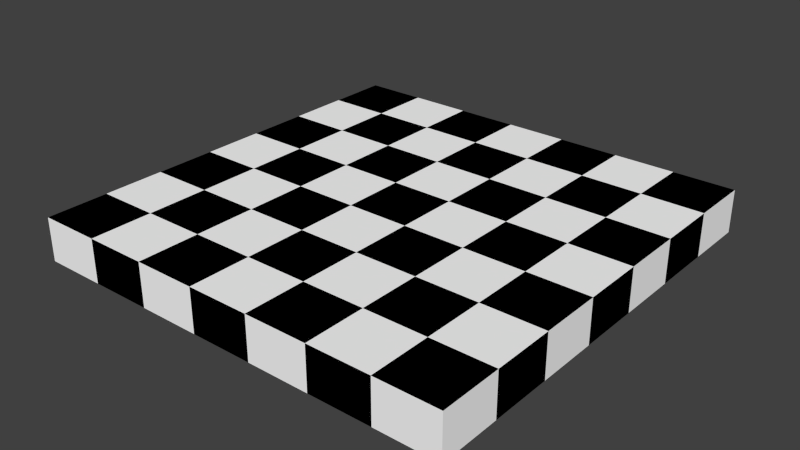 # Source: m_07_a.blend  (saved by Blender 2.76.0; exported with 4.5.12 LTS)
import bpy
from mathutils import Matrix  # noqa: F401  (used for matrix-valued properties, if any)

bpy.ops.wm.read_factory_settings(use_empty=True)
scene = bpy.context.scene
scene.name = 'Scene'

# ---- collections
col_collection_1 = bpy.data.collections.new('Collection 1'); scene.collection.children.link(col_collection_1)

# ---- materials (node trees are filled in below, after node groups)
mat_x = bpy.data.materials.new('Матеріал')
mat_x.alpha_threshold = 0.0
mat_x.use_transparent_shadow = False
mat_x.diffuse_color = (1.0, 1.0, 1.0, 1.0)
mat_x.roughness = 0.5
mat_001 = bpy.data.materials.new('Матеріал.001')
mat_001.alpha_threshold = 0.0
mat_001.use_transparent_shadow = False
mat_001.diffuse_color = (0.0, 0.0, 0.0, 1.0)
mat_001.roughness = 0.5

# ---- material node trees

# ---- world
world_world = bpy.data.worlds.new('World'); scene.world = world_world
world_world.color = (0.05088, 0.05088, 0.05088)
world_world.use_sun_shadow = False
world_world.sun_shadow_jitter_overblur = 0.0
world_world.cycles.sampling_method = 'MANUAL'
world_world.cycles.sample_map_resolution = 256

# ---- meshes
me_x = bpy.data.meshes.new('Куб')
me_x.from_pydata([(-2.1, -2.1, -0.2101), (-2.1, -2.1, 0.2101), (-2.1, 2.1, -0.2101), (-2.1, 2.1, 0.2101), (2.1, -2.1, -0.2101), (2.1, -2.1, 0.2101), (2.1, 2.1, -0.2101), (2.1, 2.1, 0.2101), (-2.1, -1.5, 0.2101), (-2.1, -0.9, 0.2101), (-2.1, -0.3, 0.2101), (-2.1, 0.3, 0.2101), (-2.1, 0.9, 0.2101), (-2.1, 1.5, 0.2101), (-2.1, 1.5, -0.2101), (-2.1, 0.9, -0.2101), (-2.1, 0.3, -0.2101), (-2.1, -0.3, -0.2101), (-2.1, -0.9, -0.2101), (-2.1, -1.5, -0.2101), (-1.5, 2.1, 0.2101), (-0.9, 2.1, 0.2101), (-0.3, 2.1, 0.2101), (0.3, 2.1, 0.2101), (0.9, 2.1, 0.2101), (1.5, 2.1, 0.2101), (1.5, 2.1, -0.2101), (0.9, 2.1, -0.2101), (0.3, 2.1, -0.2101), (-0.3, 2.1, -0.2101), (-0.9, 2.1, -0.2101), (-1.5, 2.1, -0.2101), (2.1, 1.5, 0.2101), (2.1, 0.9, 0.2101), (2.1, 0.3, 0.2101), (2.1, -0.3, 0.2101), (2.1, -0.9, 0.2101), (2.1, -1.5, 0.2101), (2.1, -1.5, -0.2101), (2.1, -0.9, -0.2101), (2.1, -0.3, -0.2101), (2.1, 0.3, -0.2101), (2.1, 0.9, -0.2101), (2.1, 1.5, -0.2101), (1.5, -2.1, 0.2101), (0.9, -2.1, 0.2101), (0.3, -2.1, 0.2101), (-0.3, -2.1, 0.2101), (-0.9, -2.1, 0.2101), (-1.5, -2.1, 0.2101), (-1.5, -2.1, -0.2101), (-0.9, -2.1, -0.2101), (-0.3, -2.1, -0.2101), (0.3, -2.1, -0.2101), (0.9, -2.1, -0.2101), (1.5, -2.1, -0.2101), (1.5, -1.5, 0.2101), (0.9, -1.5, 0.2101), (0.3, -1.5, 0.2101), (-0.3, -1.5, 0.2101), (-0.9, -1.5, 0.2101), (-1.5, -1.5, 0.2101), (1.5, -0.9, 0.2101), (0.9, -0.9, 0.2101), (0.3, -0.9, 0.2101), (-0.3, -0.9, 0.2101), (-0.9, -0.9, 0.2101), (-1.5, -0.9, 0.2101), (1.5, -0.3, 0.2101), (0.9, -0.3, 0.2101), (0.3, -0.3, 0.2101), (-0.3, -0.3, 0.2101), (-0.9, -0.3, 0.2101), (-1.5, -0.3, 0.2101), (1.5, 0.3, 0.2101), (0.9, 0.3, 0.2101), (0.3, 0.3, 0.2101), (-0.3, 0.3, 0.2101), (-0.9, 0.3, 0.2101), (-1.5, 0.3, 0.2101), (1.5, 0.9, 0.2101), (0.9, 0.9, 0.2101), (0.3, 0.9, 0.2101), (-0.3, 0.9, 0.2101), (-0.9, 0.9, 0.2101), (-1.5, 0.9, 0.2101), (1.5, 1.5, 0.2101), (0.9, 1.5, 0.2101), (0.3, 1.5, 0.2101), (-0.3, 1.5, 0.2101), (-0.9, 1.5, 0.2101), (-1.5, 1.5, 0.2101), (-1.5, -1.5, -0.2101), (-0.9, -1.5, -0.2101), (-0.3, -1.5, -0.2101), (0.3, -1.5, -0.2101), (0.9, -1.5, -0.2101), (1.5, -1.5, -0.2101), (-1.5, -0.9, -0.2101), (-0.9, -0.9, -0.2101), (-0.3, -0.9, -0.2101), (0.3, -0.9, -0.2101), (0.9, -0.9, -0.2101), (1.5, -0.9, -0.2101), (-1.5, -0.3, -0.2101), (-0.9, -0.3, -0.2101), (-0.3, -0.3, -0.2101), (0.3, -0.3, -0.2101), (0.9, -0.3, -0.2101), (1.5, -0.3, -0.2101), (-1.5, 0.3, -0.2101), (-0.9, 0.3, -0.2101), (-0.3, 0.3, -0.2101), (0.3, 0.3, -0.2101), (0.9, 0.3, -0.2101), (1.5, 0.3, -0.2101), (-1.5, 0.9, -0.2101), (-0.9, 0.9, -0.2101), (-0.3, 0.9, -0.2101), (0.3, 0.9, -0.2101), (0.9, 0.9, -0.2101), (1.5, 0.9, -0.2101), (-1.5, 1.5, -0.2101), (-0.9, 1.5, -0.2101), (-0.3, 1.5, -0.2101), (0.3, 1.5, -0.2101), (0.9, 1.5, -0.2101), (1.5, 1.5, -0.2101)], [], [(3, 2, 14), (7, 6, 26), (5, 4, 38), (1, 0, 50), (26, 6, 43), (20, 3, 13), (61, 8, 1), (67, 9, 8), (73, 10, 9), (79, 11, 10), (85, 12, 11), (91, 13, 12), (37, 56, 44), (56, 57, 45), (57, 58, 46), (58, 59, 47), (59, 60, 48), (60, 61, 49), (36, 62, 56), (62, 63, 57), (63, 64, 58), (64, 65, 59), (65, 66, 60), (66, 67, 61), (35, 68, 62), (68, 69, 63), (69, 70, 64), (70, 71, 65), (71, 72, 66), (72, 73, 67), (34, 74, 68), (74, 75, 69), (75, 76, 70), (76, 77, 71), (77, 78, 72), (78, 79, 73), (33, 80, 74), (80, 81, 75), (81, 82, 76), (82, 83, 77), (83, 84, 78), (84, 85, 79), (32, 86, 80), (86, 87, 81), (87, 88, 82), (88, 89, 83), (89, 90, 84), (90, 91, 85), (7, 25, 86), (25, 24, 87), (24, 23, 88), (23, 22, 89), (22, 21, 90), (21, 20, 91), (97, 38, 4), (103, 39, 38), (109, 40, 39), (115, 41, 40), (121, 42, 41), (127, 43, 42), (19, 92, 50), (92, 93, 51), (93, 94, 52), (94, 95, 53), (95, 96, 54), (96, 97, 55), (18, 98, 92), (98, 99, 93), (99, 100, 94), (100, 101, 95), (101, 102, 96), (102, 103, 97), (17, 104, 98), (104, 105, 99), (105, 106, 100), (106, 107, 101), (107, 108, 102), (108, 109, 103), (16, 110, 104), (110, 111, 105), (111, 112, 106), (112, 113, 107), (113, 114, 108), (114, 115, 109), (15, 116, 110), (116, 117, 111), (117, 118, 112), (118, 119, 113), (119, 120, 114), (120, 121, 115), (14, 122, 116), (122, 123, 117), (123, 124, 118), (124, 125, 119), (125, 126, 120), (126, 127, 121), (2, 31, 122), (31, 30, 123), (30, 29, 124), (29, 28, 125), (28, 27, 126), (27, 26, 127), (44, 55, 4), (45, 54, 55), (46, 53, 54), (47, 52, 53), (48, 51, 52), (49, 50, 51), (32, 43, 6), (33, 42, 43), (34, 41, 42), (35, 40, 41), (36, 39, 40), (37, 38, 39), (20, 31, 2), (21, 30, 31), (22, 29, 30), (23, 28, 29), (24, 27, 28), (25, 26, 27), (8, 19, 0), (9, 18, 19), (10, 17, 18), (11, 16, 17), (12, 15, 16), (13, 14, 15), (13, 3, 14), (25, 7, 26), (37, 5, 38), (49, 1, 50), (127, 26, 43), (91, 20, 13), (49, 61, 1), (61, 67, 8), (67, 73, 9), (73, 79, 10), (79, 85, 11), (85, 91, 12), (5, 37, 44), (44, 56, 45), (45, 57, 46), (46, 58, 47), (47, 59, 48), (48, 60, 49), (37, 36, 56), (56, 62, 57), (57, 63, 58), (58, 64, 59), (59, 65, 60), (60, 66, 61), (36, 35, 62), (62, 68, 63), (63, 69, 64), (64, 70, 65), (65, 71, 66), (66, 72, 67), (35, 34, 68), (68, 74, 69), (69, 75, 70), (70, 76, 71), (71, 77, 72), (72, 78, 73), (34, 33, 74), (74, 80, 75), (75, 81, 76), (76, 82, 77), (77, 83, 78), (78, 84, 79), (33, 32, 80), (80, 86, 81), (81, 87, 82), (82, 88, 83), (83, 89, 84), (84, 90, 85), (32, 7, 86), (86, 25, 87), (87, 24, 88), (88, 23, 89), (89, 22, 90), (90, 21, 91), (55, 97, 4), (97, 103, 38), (103, 109, 39), (109, 115, 40), (115, 121, 41), (121, 127, 42), (0, 19, 50), (50, 92, 51), (51, 93, 52), (52, 94, 53), (53, 95, 54), (54, 96, 55), (19, 18, 92), (92, 98, 93), (93, 99, 94), (94, 100, 95), (95, 101, 96), (96, 102, 97), (18, 17, 98), (98, 104, 99), (99, 105, 100), (100, 106, 101), (101, 107, 102), (102, 108, 103), (17, 16, 104), (104, 110, 105), (105, 111, 106), (106, 112, 107), (107, 113, 108), (108, 114, 109), (16, 15, 110), (110, 116, 111), (111, 117, 112), (112, 118, 113), (113, 119, 114), (114, 120, 115), (15, 14, 116), (116, 122, 117), (117, 123, 118), (118, 124, 119), (119, 125, 120), (120, 126, 121), (14, 2, 122), (122, 31, 123), (123, 30, 124), (124, 29, 125), (125, 28, 126), (126, 27, 127), (5, 44, 4), (44, 45, 55), (45, 46, 54), (46, 47, 53), (47, 48, 52), (48, 49, 51), (7, 32, 6), (32, 33, 43), (33, 34, 42), (34, 35, 41), (35, 36, 40), (36, 37, 39), (3, 20, 2), (20, 21, 31), (21, 22, 30), (22, 23, 29), (23, 24, 28), (24, 25, 27), (1, 8, 0), (8, 9, 19), (9, 10, 18), (10, 11, 17), (11, 12, 16), (12, 13, 15)])
me_x.polygons.foreach_set('material_index', [0, 0, 0, 0, 1, 1, 1, 0, 1, 0, 1, 0, 1, 0, 1, 0, 1, 0, 0, 1, 0, 1, 0, 1, 1, 0, 1, 0, 1, 0, 0, 1, 0, 1, 0, 1, 1, 0, 1, 0, 1, 0, 0, 1, 0, 1, 0, 1, 1, 0, 1, 0, 1, 0, 1, 0, 1, 0, 1, 0, 1, 0, 1, 0, 1, 0, 0, 1, 0, 1, 0, 1, 1, 0, 1, 0, 1, 0, 0, 1, 0, 1, 0, 1, 1, 0, 1, 0, 1, 0, 0, 1, 0, 1, 0, 1, 1, 0, 1, 0, 1, 0, 0, 1, 0, 1, 0, 1, 0, 1, 0, 1, 0, 1, 0, 1, 0, 1, 0, 1, 0, 1, 0, 1, 0, 1, 0, 0, 0, 0, 1, 1, 1, 0, 1, 0, 1, 0, 1, 0, 1, 0, 1, 0, 0, 1, 0, 1, 0, 1, 1, 0, 1, 0, 1, 0, 0, 1, 0, 1, 0, 1, 1, 0, 1, 0, 1, 0, 0, 1, 0, 1, 0, 1, 1, 0, 1, 0, 1, 0, 1, 0, 1, 0, 1, 0, 1, 0, 1, 0, 1, 0, 0, 1, 0, 1, 0, 1, 1, 0, 1, 0, 1, 0, 0, 1, 0, 1, 0, 1, 1, 0, 1, 0, 1, 0, 0, 1, 0, 1, 0, 1, 1, 0, 1, 0, 1, 0, 0, 1, 0, 1, 0, 1, 0, 1, 0, 1, 0, 1, 0, 1, 0, 1, 0, 1, 0, 1, 0, 1, 0, 1])
me_x.materials.append(mat_x)
me_x.materials.append(mat_001)
me_x.use_remesh_preserve_volume = False
me_x.use_remesh_preserve_attributes = False
me_x.use_mirror_vertex_groups = False
me_x.update()

# ---- objects
ob_x = bpy.data.objects.new('Куб', me_x)

# ---- transforms, parenting, visibility, modifiers, constraints
ob_x.location = (0.0, 0.0, 0.0)
ob_x.lineart.crease_threshold = 0.0

# ---- collection membership
col_collection_1.objects.link(ob_x)

# ---- scene / render settings (as saved in the file)
scene.frame_start = 1; scene.frame_end = 250; scene.frame_set(1)
scene.render.engine = 'BLENDER_EEVEE_NEXT'
scene.render.resolution_percentage = 50
scene.render.dither_intensity = 0.0
scene.cycles.use_denoising = False
scene.cycles.samples = 10
scene.cycles.sampling_pattern = 'TABULATED_SOBOL'
scene.cycles.light_sampling_threshold = 0.0
scene.cycles.use_adaptive_sampling = False
scene.cycles.use_light_tree = False
scene.cycles.blur_glossy = 0.0
scene.cycles.pixel_filter_type = 'GAUSSIAN'
scene.cycles.sample_clamp_indirect = 0.0
scene.view_settings.view_transform = 'Standard'
bpy.context.view_layer.update()

# ---- added for rendering (the .blend has no active camera and no usable light): camera, sun
cam_auto = bpy.data.cameras.new('AutoCamera')
cam_auto.lens = 50.0
cam_auto.sensor_width = 36.0
cam_auto.clip_end = 1000.0
ob_auto_camera = bpy.data.objects.new('AutoCamera', cam_auto)
scene.collection.objects.link(ob_auto_camera)
ob_auto_camera.location = (5.50928, -6.61114, 4.40743)
ob_auto_camera.rotation_euler = (1.09748, -7.21219e-08, 0.694738)
scene.camera = ob_auto_camera
light_auto_sun = bpy.data.lights.new('AutoSun', 'SUN')
light_auto_sun.energy = 3.0
light_auto_sun.angle = 0.0523599
ob_auto_sun = bpy.data.objects.new('AutoSun', light_auto_sun)
scene.collection.objects.link(ob_auto_sun)
ob_auto_sun.rotation_euler = (0.872665, 0.174533, 0.523599)
bpy.context.view_layer.update()
